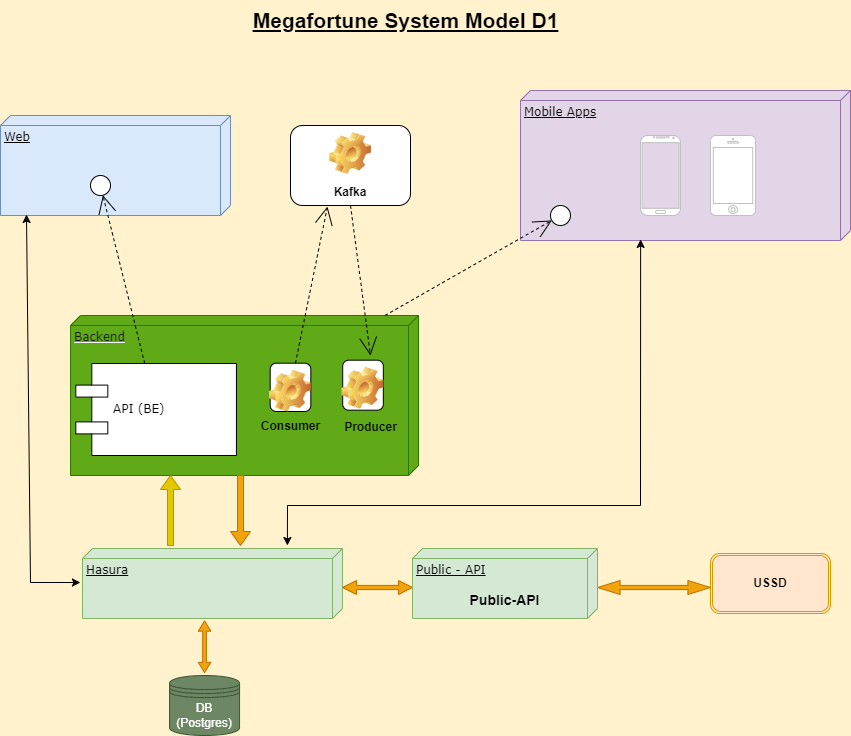

The diagram above was exported from draw.io. Its source (the exported page's mxGraphModel, read from the mxfile embedded in the PNG):
<mxGraphModel dx="1434" dy="1636" grid="1" gridSize="10" guides="1" tooltips="1" connect="1" arrows="1" fold="1" page="1" pageScale="1" pageWidth="1100" pageHeight="850" background="#FFF2CC" math="0" shadow="0">
  <root>
    <mxCell id="0" />
    <mxCell id="1" parent="0" />
    <mxCell id="39150e848f15840c-1" value="Web" style="verticalAlign=top;align=left;spacingTop=8;spacingLeft=2;spacingRight=12;shape=cube;size=10;direction=south;fontStyle=4;html=1;rounded=0;shadow=0;comic=0;labelBackgroundColor=none;strokeWidth=1;fontFamily=Verdana;fontSize=12;fillColor=#dae8fc;strokeColor=#6c8ebf;" parent="1" vertex="1">
      <mxGeometry x="40" y="65" width="230" height="100" as="geometry" />
    </mxCell>
    <mxCell id="39150e848f15840c-2" value="Mobile Apps" style="verticalAlign=top;align=left;spacingTop=8;spacingLeft=2;spacingRight=12;shape=cube;size=10;direction=south;fontStyle=4;html=1;rounded=0;shadow=0;comic=0;labelBackgroundColor=none;strokeWidth=1;fontFamily=Verdana;fontSize=12;fillColor=#e1d5e7;strokeColor=#9673a6;" parent="1" vertex="1">
      <mxGeometry x="560" y="40" width="330" height="150" as="geometry" />
    </mxCell>
    <mxCell id="39150e848f15840c-6" value="" style="ellipse;whiteSpace=wrap;html=1;rounded=0;shadow=0;comic=0;labelBackgroundColor=none;strokeWidth=1;fontFamily=Verdana;fontSize=12;align=center;" parent="1" vertex="1">
      <mxGeometry x="130" y="125" width="20" height="20" as="geometry" />
    </mxCell>
    <mxCell id="39150e848f15840c-9" value="" style="ellipse;whiteSpace=wrap;html=1;rounded=0;shadow=0;comic=0;labelBackgroundColor=none;strokeWidth=1;fontFamily=Verdana;fontSize=12;align=center;" parent="1" vertex="1">
      <mxGeometry x="590" y="155" width="20" height="20" as="geometry" />
    </mxCell>
    <mxCell id="30EmhshtBAR26avfVBTr-1" value="Hasura" style="verticalAlign=top;align=left;spacingTop=8;spacingLeft=2;spacingRight=12;shape=cube;size=10;direction=south;fontStyle=4;html=1;rounded=0;shadow=0;comic=0;labelBackgroundColor=none;strokeWidth=1;fontFamily=Verdana;fontSize=12;fillColor=#d5e8d4;strokeColor=#82b366;" parent="1" vertex="1">
      <mxGeometry x="122" y="498" width="260" height="70" as="geometry" />
    </mxCell>
    <mxCell id="30EmhshtBAR26avfVBTr-3" value="DB (Postgres)" style="shape=datastore;whiteSpace=wrap;html=1;fillColor=#6d8764;fontColor=#ffffff;strokeColor=#3A5431;" parent="1" vertex="1">
      <mxGeometry x="209.06" y="625" width="70" height="60" as="geometry" />
    </mxCell>
    <mxCell id="30EmhshtBAR26avfVBTr-8" value="" style="group" parent="1" vertex="1" connectable="0">
      <mxGeometry x="110" y="265" width="348" height="160" as="geometry" />
    </mxCell>
    <mxCell id="39150e848f15840c-3" value="&lt;font color=&quot;#1a1a1a&quot;&gt;Backend&lt;/font&gt;" style="verticalAlign=top;align=left;spacingTop=8;spacingLeft=2;spacingRight=12;shape=cube;size=10;direction=south;fontStyle=4;html=1;rounded=0;shadow=0;comic=0;labelBackgroundColor=none;strokeWidth=1;fontFamily=Verdana;fontSize=12;fillColor=#60a917;strokeColor=#2D7600;fontColor=#ffffff;" parent="30EmhshtBAR26avfVBTr-8" vertex="1">
      <mxGeometry width="348" height="160" as="geometry" />
    </mxCell>
    <mxCell id="39150e848f15840c-10" value="API (BE)" style="shape=component;align=left;spacingLeft=36;rounded=0;shadow=0;comic=0;labelBackgroundColor=none;strokeWidth=1;fontFamily=Verdana;fontSize=12;html=1;" parent="30EmhshtBAR26avfVBTr-8" vertex="1">
      <mxGeometry x="5.31" y="48" width="160.62" height="92" as="geometry" />
    </mxCell>
    <mxCell id="DGS6xpSLE92FE0c8NjT5-3" value="" style="group" parent="30EmhshtBAR26avfVBTr-8" vertex="1" connectable="0">
      <mxGeometry x="260" y="44.69" width="65" height="80.31" as="geometry" />
    </mxCell>
    <mxCell id="DGS6xpSLE92FE0c8NjT5-1" value="" style="label;whiteSpace=wrap;html=1;align=center;verticalAlign=bottom;spacingLeft=0;spacingBottom=4;imageAlign=center;imageVerticalAlign=top;image=img/clipart/Gear_128x128.png" parent="DGS6xpSLE92FE0c8NjT5-3" vertex="1">
      <mxGeometry x="12.19" width="40.63" height="50" as="geometry" />
    </mxCell>
    <mxCell id="DGS6xpSLE92FE0c8NjT5-2" value="&lt;b&gt;Producer&lt;/b&gt;" style="text;html=1;align=center;verticalAlign=middle;resizable=0;points=[];autosize=1;strokeColor=none;fillColor=none;" parent="DGS6xpSLE92FE0c8NjT5-3" vertex="1">
      <mxGeometry y="52.61689655172414" width="80" height="30" as="geometry" />
    </mxCell>
    <mxCell id="DGS6xpSLE92FE0c8NjT5-9" value="" style="group" parent="30EmhshtBAR26avfVBTr-8" vertex="1" connectable="0">
      <mxGeometry x="180" y="47.69" width="80" height="78.31413793103451" as="geometry" />
    </mxCell>
    <mxCell id="DGS6xpSLE92FE0c8NjT5-6" value="" style="label;whiteSpace=wrap;html=1;align=center;verticalAlign=bottom;spacingLeft=0;spacingBottom=4;imageAlign=center;imageVerticalAlign=top;image=img/clipart/Gear_128x128.png" parent="DGS6xpSLE92FE0c8NjT5-9" vertex="1">
      <mxGeometry x="19.690000000000055" width="40.63" height="48.31" as="geometry" />
    </mxCell>
    <mxCell id="DGS6xpSLE92FE0c8NjT5-7" value="&lt;b&gt;Consumer&lt;/b&gt;" style="text;html=1;align=center;verticalAlign=middle;resizable=0;points=[];autosize=1;strokeColor=none;fillColor=none;" parent="DGS6xpSLE92FE0c8NjT5-9" vertex="1">
      <mxGeometry y="48.31413793103451" width="80" height="30" as="geometry" />
    </mxCell>
    <mxCell id="30EmhshtBAR26avfVBTr-5" value="" style="shape=singleArrow;direction=north;whiteSpace=wrap;html=1;fillColor=#e3c800;fontColor=#000000;strokeColor=#B09500;" parent="1" vertex="1">
      <mxGeometry x="200" y="425" width="20" height="70" as="geometry" />
    </mxCell>
    <mxCell id="30EmhshtBAR26avfVBTr-6" value="" style="shape=singleArrow;direction=south;whiteSpace=wrap;html=1;fillColor=#f0a30a;fontColor=#000000;strokeColor=#BD7000;" parent="1" vertex="1">
      <mxGeometry x="270" y="425" width="20" height="70" as="geometry" />
    </mxCell>
    <mxCell id="30EmhshtBAR26avfVBTr-19" value="" style="shape=doubleArrow;whiteSpace=wrap;html=1;fillColor=#f0a30a;fontColor=#000000;strokeColor=#BD7000;" parent="1" vertex="1">
      <mxGeometry x="382" y="530" width="70" height="14" as="geometry" />
    </mxCell>
    <mxCell id="30EmhshtBAR26avfVBTr-23" value="" style="shape=doubleArrow;whiteSpace=wrap;html=1;fillColor=#f0a30a;fontColor=#000000;strokeColor=#BD7000;rotation=90;" parent="1" vertex="1">
      <mxGeometry x="218.12" y="590" width="51.88" height="12.5" as="geometry" />
    </mxCell>
    <mxCell id="30EmhshtBAR26avfVBTr-26" value="&lt;b&gt;USSD&lt;/b&gt;" style="shape=ext;double=1;rounded=1;whiteSpace=wrap;html=1;fillColor=#ffe6cc;strokeColor=#d79b00;" parent="1" vertex="1">
      <mxGeometry x="750" y="503" width="120" height="60" as="geometry" />
    </mxCell>
    <mxCell id="30EmhshtBAR26avfVBTr-27" value="" style="shape=doubleArrow;whiteSpace=wrap;html=1;fillColor=#f0a30a;fontColor=#000000;strokeColor=#BD7000;" parent="1" vertex="1">
      <mxGeometry x="637" y="530" width="113" height="14" as="geometry" />
    </mxCell>
    <mxCell id="30EmhshtBAR26avfVBTr-31" value="Kafka" style="label;whiteSpace=wrap;html=1;align=center;verticalAlign=bottom;spacingLeft=0;spacingBottom=4;imageAlign=center;imageVerticalAlign=top;image=img/clipart/Gear_128x128.png" parent="1" vertex="1">
      <mxGeometry x="330.00000000000006" y="75" width="120" height="80" as="geometry" />
    </mxCell>
    <mxCell id="30EmhshtBAR26avfVBTr-34" value="" style="endArrow=classic;startArrow=classic;html=1;rounded=0;entryX=0.99;entryY=0.887;entryDx=0;entryDy=0;entryPerimeter=0;exitX=0.486;exitY=1.008;exitDx=0;exitDy=0;exitPerimeter=0;" parent="1" source="30EmhshtBAR26avfVBTr-1" target="39150e848f15840c-1" edge="1">
      <mxGeometry width="50" height="50" relative="1" as="geometry">
        <mxPoint x="74" y="515" as="sourcePoint" />
        <mxPoint x="50" y="285" as="targetPoint" />
        <Array as="points">
          <mxPoint x="70" y="532" />
        </Array>
      </mxGeometry>
    </mxCell>
    <mxCell id="39150e848f15840c-11" style="edgeStyle=none;rounded=0;html=1;dashed=1;labelBackgroundColor=none;startArrow=none;startFill=0;startSize=8;endArrow=open;endFill=0;endSize=16;fontFamily=Verdana;fontSize=12;" parent="1" source="39150e848f15840c-10" target="39150e848f15840c-6" edge="1">
      <mxGeometry relative="1" as="geometry" />
    </mxCell>
    <mxCell id="39150e848f15840c-12" style="edgeStyle=none;rounded=0;html=1;dashed=1;labelBackgroundColor=none;startArrow=none;startFill=0;startSize=8;endArrow=open;endFill=0;endSize=16;fontFamily=Verdana;fontSize=12;" parent="1" source="39150e848f15840c-3" target="39150e848f15840c-9" edge="1">
      <mxGeometry relative="1" as="geometry" />
    </mxCell>
    <mxCell id="DGS6xpSLE92FE0c8NjT5-10" style="edgeStyle=none;rounded=0;html=1;dashed=1;labelBackgroundColor=none;startArrow=none;startFill=0;startSize=8;endArrow=open;endFill=0;endSize=16;fontFamily=Verdana;fontSize=12;entryX=0.308;entryY=1.013;entryDx=0;entryDy=0;entryPerimeter=0;" parent="1" source="DGS6xpSLE92FE0c8NjT5-6" target="30EmhshtBAR26avfVBTr-31" edge="1">
      <mxGeometry relative="1" as="geometry">
        <mxPoint x="305.32" y="293" as="sourcePoint" />
        <mxPoint x="340.32" y="135" as="targetPoint" />
      </mxGeometry>
    </mxCell>
    <mxCell id="DGS6xpSLE92FE0c8NjT5-11" style="edgeStyle=none;rounded=0;html=1;dashed=1;labelBackgroundColor=none;startArrow=none;startFill=0;startSize=8;endArrow=open;endFill=0;endSize=16;fontFamily=Verdana;fontSize=12;exitX=0.5;exitY=1;exitDx=0;exitDy=0;" parent="1" source="30EmhshtBAR26avfVBTr-31" edge="1">
      <mxGeometry relative="1" as="geometry">
        <mxPoint x="520" y="315" as="sourcePoint" />
        <mxPoint x="410" y="305" as="targetPoint" />
      </mxGeometry>
    </mxCell>
    <mxCell id="DGS6xpSLE92FE0c8NjT5-17" value="" style="endArrow=classic;startArrow=classic;html=1;rounded=0;exitX=-0.029;exitY=0.212;exitDx=0;exitDy=0;exitPerimeter=0;entryX=0.993;entryY=0.636;entryDx=0;entryDy=0;entryPerimeter=0;" parent="1" target="39150e848f15840c-2" edge="1">
      <mxGeometry width="50" height="50" relative="1" as="geometry">
        <mxPoint x="326.8800000000001" y="495" as="sourcePoint" />
        <mxPoint x="725" y="189.03" as="targetPoint" />
        <Array as="points">
          <mxPoint x="327" y="455" />
          <mxPoint x="680" y="455" />
        </Array>
      </mxGeometry>
    </mxCell>
    <mxCell id="DGS6xpSLE92FE0c8NjT5-19" value="" style="group" parent="1" vertex="1" connectable="0">
      <mxGeometry x="452" y="498" width="185" height="70" as="geometry" />
    </mxCell>
    <mxCell id="30EmhshtBAR26avfVBTr-7" value="Public - API" style="verticalAlign=top;align=left;spacingTop=8;spacingLeft=2;spacingRight=12;shape=cube;size=10;direction=south;fontStyle=4;html=1;rounded=0;shadow=0;comic=0;labelBackgroundColor=none;strokeWidth=1;fontFamily=Verdana;fontSize=12;fillColor=#d5e8d4;strokeColor=#82b366;" parent="DGS6xpSLE92FE0c8NjT5-19" vertex="1">
      <mxGeometry width="185" height="70" as="geometry" />
    </mxCell>
    <mxCell id="30EmhshtBAR26avfVBTr-9" value="&lt;font style=&quot;font-size: 14px;&quot;&gt;Public-API&lt;/font&gt;" style="text;strokeColor=none;fillColor=none;html=1;fontSize=24;fontStyle=1;verticalAlign=middle;align=center;" parent="DGS6xpSLE92FE0c8NjT5-19" vertex="1">
      <mxGeometry x="53.210000000000036" y="31.998571428571438" width="78.57142857142858" height="34.285714285714285" as="geometry" />
    </mxCell>
    <mxCell id="TJqQ6GJk9BR018nsnSiu-1" value="&lt;font size=&quot;1&quot; style=&quot;&quot;&gt;&lt;b style=&quot;&quot;&gt;&lt;u style=&quot;font-size: 21px;&quot;&gt;Megafortune System Model D1&lt;/u&gt;&lt;/b&gt;&lt;/font&gt;" style="text;html=1;align=center;verticalAlign=middle;resizable=0;points=[];autosize=1;strokeColor=none;fillColor=none;" parent="1" vertex="1">
      <mxGeometry x="280" y="-50" width="330" height="40" as="geometry" />
    </mxCell>
    <mxCell id="Es-6jMncwwv-VQLSAIMx-1" value="" style="verticalLabelPosition=bottom;verticalAlign=top;html=1;shadow=0;dashed=0;strokeWidth=1;shape=mxgraph.android.phone2;strokeColor=#c0c0c0;" vertex="1" parent="1">
      <mxGeometry x="680" y="85" width="40" height="80" as="geometry" />
    </mxCell>
    <mxCell id="Es-6jMncwwv-VQLSAIMx-2" value="" style="html=1;verticalLabelPosition=bottom;labelBackgroundColor=#ffffff;verticalAlign=top;shadow=0;dashed=0;strokeWidth=1;shape=mxgraph.ios7.misc.iphone;strokeColor=#c0c0c0;" vertex="1" parent="1">
      <mxGeometry x="750" y="85" width="45" height="80" as="geometry" />
    </mxCell>
  </root>
</mxGraphModel>